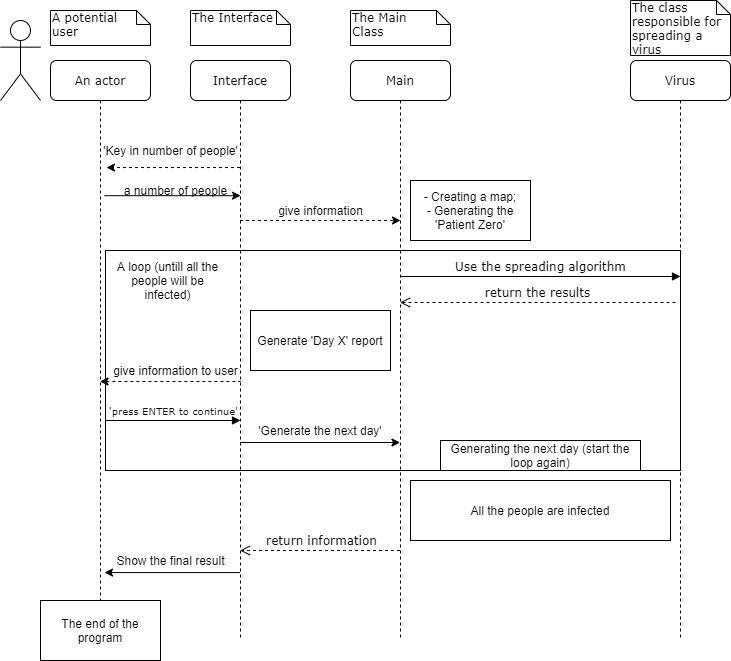

The diagram above was exported from draw.io. Its source (the exported page's mxGraphModel, read from the mxfile embedded in the PNG):
<mxGraphModel dx="1422" dy="794" grid="1" gridSize="10" guides="1" tooltips="1" connect="1" arrows="1" fold="1" page="1" pageScale="1" pageWidth="1100" pageHeight="850" background="#ffffff" math="0" shadow="0">
  <root>
    <mxCell id="0" />
    <mxCell id="1" parent="0" />
    <mxCell id="l-B46qfu2BpC5YkT-ZDy-42" value="" style="rounded=0;whiteSpace=wrap;html=1;" vertex="1" parent="1">
      <mxGeometry x="155" y="270" width="575" height="220" as="geometry" />
    </mxCell>
    <mxCell id="7baba1c4bc27f4b0-8" value="An actor" style="shape=umlLifeline;perimeter=lifelinePerimeter;whiteSpace=wrap;html=1;container=1;collapsible=0;recursiveResize=0;outlineConnect=0;rounded=1;shadow=0;comic=0;labelBackgroundColor=none;strokeWidth=1;fontFamily=Verdana;fontSize=12;align=center;" parent="1" vertex="1">
      <mxGeometry x="100" y="80" width="100" height="580" as="geometry" />
    </mxCell>
    <mxCell id="7baba1c4bc27f4b0-30" value="return information" style="html=1;verticalAlign=bottom;endArrow=open;dashed=1;endSize=8;labelBackgroundColor=none;fontFamily=Verdana;fontSize=12;edgeStyle=elbowEdgeStyle;elbow=vertical;" parent="1" target="7baba1c4bc27f4b0-2" edge="1">
      <mxGeometry x="-0.0062" relative="1" as="geometry">
        <mxPoint x="155" y="570" as="targetPoint" />
        <Array as="points" />
        <mxPoint x="449.5" y="570" as="sourcePoint" />
        <mxPoint x="1" as="offset" />
      </mxGeometry>
    </mxCell>
    <mxCell id="7baba1c4bc27f4b0-40" value="A potential&lt;br&gt;user" style="shape=note;whiteSpace=wrap;html=1;size=14;verticalAlign=top;align=left;spacingTop=-6;rounded=0;shadow=0;comic=0;labelBackgroundColor=none;strokeWidth=1;fontFamily=Verdana;fontSize=12" parent="1" vertex="1">
      <mxGeometry x="100" y="30" width="100" height="35" as="geometry" />
    </mxCell>
    <mxCell id="7baba1c4bc27f4b0-41" value="The Interface" style="shape=note;whiteSpace=wrap;html=1;size=14;verticalAlign=top;align=left;spacingTop=-6;rounded=0;shadow=0;comic=0;labelBackgroundColor=none;strokeWidth=1;fontFamily=Verdana;fontSize=12" parent="1" vertex="1">
      <mxGeometry x="240" y="30" width="100" height="35" as="geometry" />
    </mxCell>
    <mxCell id="7baba1c4bc27f4b0-42" value="The Main&lt;br&gt;Class" style="shape=note;whiteSpace=wrap;html=1;size=14;verticalAlign=top;align=left;spacingTop=-6;rounded=0;shadow=0;comic=0;labelBackgroundColor=none;strokeWidth=1;fontFamily=Verdana;fontSize=12" parent="1" vertex="1">
      <mxGeometry x="400" y="30" width="100" height="35" as="geometry" />
    </mxCell>
    <mxCell id="7baba1c4bc27f4b0-43" value="The class&amp;nbsp;&lt;br&gt;responsible for&lt;br&gt;spreading a virus" style="shape=note;whiteSpace=wrap;html=1;size=14;verticalAlign=top;align=left;spacingTop=-6;rounded=0;shadow=0;comic=0;labelBackgroundColor=none;strokeWidth=1;fontFamily=Verdana;fontSize=12" parent="1" vertex="1">
      <mxGeometry x="680" y="20" width="100" height="55" as="geometry" />
    </mxCell>
    <mxCell id="l-B46qfu2BpC5YkT-ZDy-6" value="" style="endArrow=classic;html=1;entryX=1.1;entryY=0.016;entryDx=0;entryDy=0;entryPerimeter=0;dashed=1;" edge="1" parent="1" source="7baba1c4bc27f4b0-2">
      <mxGeometry width="50" height="50" relative="1" as="geometry">
        <mxPoint x="287" y="187" as="sourcePoint" />
        <mxPoint x="156" y="187.03999999999996" as="targetPoint" />
      </mxGeometry>
    </mxCell>
    <mxCell id="l-B46qfu2BpC5YkT-ZDy-7" value="'Key in number of people'" style="text;html=1;align=center;verticalAlign=middle;resizable=0;points=[];autosize=1;" vertex="1" parent="1">
      <mxGeometry x="145" y="160" width="150" height="20" as="geometry" />
    </mxCell>
    <mxCell id="l-B46qfu2BpC5YkT-ZDy-8" value="" style="endArrow=classic;html=1;exitX=0.9;exitY=0.08;exitDx=0;exitDy=0;exitPerimeter=0;entryX=0.417;entryY=0.76;entryDx=0;entryDy=0;entryPerimeter=0;" edge="1" parent="1">
      <mxGeometry width="50" height="50" relative="1" as="geometry">
        <mxPoint x="154" y="215.20000000000005" as="sourcePoint" />
        <mxPoint x="290.03999999999996" y="215.20000000000005" as="targetPoint" />
      </mxGeometry>
    </mxCell>
    <mxCell id="l-B46qfu2BpC5YkT-ZDy-15" value="" style="shape=umlActor;verticalLabelPosition=bottom;labelBackgroundColor=#ffffff;verticalAlign=top;html=1;outlineConnect=0;" vertex="1" parent="1">
      <mxGeometry x="50" y="40" width="40" height="80" as="geometry" />
    </mxCell>
    <mxCell id="l-B46qfu2BpC5YkT-ZDy-18" value="- Creating a map;&lt;br&gt;- Generating the 'Patient Zero'" style="rounded=0;whiteSpace=wrap;html=1;" vertex="1" parent="1">
      <mxGeometry x="460" y="200" width="120" height="60" as="geometry" />
    </mxCell>
    <mxCell id="l-B46qfu2BpC5YkT-ZDy-20" value="" style="endArrow=none;startArrow=classic;html=1;dashed=1;endFill=0;" edge="1" parent="1" source="7baba1c4bc27f4b0-8">
      <mxGeometry width="50" height="50" relative="1" as="geometry">
        <mxPoint x="289.5" y="401" as="sourcePoint" />
        <mxPoint x="290" y="401" as="targetPoint" />
      </mxGeometry>
    </mxCell>
    <mxCell id="l-B46qfu2BpC5YkT-ZDy-30" value="a number of people" style="text;html=1;align=center;verticalAlign=middle;resizable=0;points=[];autosize=1;" vertex="1" parent="1">
      <mxGeometry x="165" y="200" width="120" height="20" as="geometry" />
    </mxCell>
    <mxCell id="l-B46qfu2BpC5YkT-ZDy-31" value="" style="endArrow=classic;html=1;dashed=1;" edge="1" parent="1">
      <mxGeometry width="50" height="50" relative="1" as="geometry">
        <mxPoint x="289.5" y="240" as="sourcePoint" />
        <mxPoint x="450" y="240" as="targetPoint" />
      </mxGeometry>
    </mxCell>
    <mxCell id="l-B46qfu2BpC5YkT-ZDy-35" value="give information" style="text;html=1;align=center;verticalAlign=middle;resizable=0;points=[];autosize=1;" vertex="1" parent="1">
      <mxGeometry x="320" y="220" width="100" height="20" as="geometry" />
    </mxCell>
    <mxCell id="7baba1c4bc27f4b0-20" value="Use the spreading algorithm" style="html=1;verticalAlign=bottom;endArrow=block;entryX=0;entryY=0;labelBackgroundColor=none;fontFamily=Verdana;fontSize=12;edgeStyle=elbowEdgeStyle;elbow=vertical;" parent="1" edge="1">
      <mxGeometry relative="1" as="geometry">
        <mxPoint x="449.5" y="296" as="sourcePoint" />
        <mxPoint x="730" y="296" as="targetPoint" />
      </mxGeometry>
    </mxCell>
    <mxCell id="7baba1c4bc27f4b0-21" value="return the results" style="html=1;verticalAlign=bottom;endArrow=open;dashed=1;endSize=8;labelBackgroundColor=none;fontFamily=Verdana;fontSize=12;edgeStyle=elbowEdgeStyle;elbow=vertical;" parent="1" target="7baba1c4bc27f4b0-3" edge="1">
      <mxGeometry relative="1" as="geometry">
        <mxPoint x="595" y="322" as="targetPoint" />
        <Array as="points">
          <mxPoint x="670" y="322" />
          <mxPoint x="700" y="322" />
        </Array>
        <mxPoint x="725" y="322" as="sourcePoint" />
      </mxGeometry>
    </mxCell>
    <mxCell id="7baba1c4bc27f4b0-23" value="&lt;font style=&quot;font-size: 10px&quot;&gt;'press ENTER to continue'&lt;/font&gt;" style="html=1;verticalAlign=bottom;endArrow=block;labelBackgroundColor=none;fontFamily=Verdana;fontSize=12;" parent="1" edge="1">
      <mxGeometry relative="1" as="geometry">
        <mxPoint x="155" y="440" as="sourcePoint" />
        <mxPoint x="290" y="440" as="targetPoint" />
      </mxGeometry>
    </mxCell>
    <mxCell id="7baba1c4bc27f4b0-3" value="Main" style="shape=umlLifeline;perimeter=lifelinePerimeter;whiteSpace=wrap;html=1;container=1;collapsible=0;recursiveResize=0;outlineConnect=0;rounded=1;shadow=0;comic=0;labelBackgroundColor=none;strokeWidth=1;fontFamily=Verdana;fontSize=12;align=center;" parent="1" vertex="1">
      <mxGeometry x="400" y="80" width="100" height="580" as="geometry" />
    </mxCell>
    <mxCell id="7baba1c4bc27f4b0-4" value="Virus" style="shape=umlLifeline;perimeter=lifelinePerimeter;whiteSpace=wrap;html=1;container=1;collapsible=0;recursiveResize=0;outlineConnect=0;rounded=1;shadow=0;comic=0;labelBackgroundColor=none;strokeWidth=1;fontFamily=Verdana;fontSize=12;align=center;" parent="1" vertex="1">
      <mxGeometry x="680" y="80" width="100" height="580" as="geometry" />
    </mxCell>
    <mxCell id="l-B46qfu2BpC5YkT-ZDy-25" value="Generate 'Day X' report" style="rounded=0;whiteSpace=wrap;html=1;" vertex="1" parent="1">
      <mxGeometry x="300" y="330" width="140" height="60" as="geometry" />
    </mxCell>
    <mxCell id="l-B46qfu2BpC5YkT-ZDy-27" value="give information to user" style="text;html=1;align=center;verticalAlign=middle;resizable=0;points=[];autosize=1;" vertex="1" parent="1">
      <mxGeometry x="155" y="380" width="140" height="20" as="geometry" />
    </mxCell>
    <mxCell id="l-B46qfu2BpC5YkT-ZDy-43" value="A loop (untill all the people will be infected)" style="text;html=1;strokeColor=none;fillColor=none;align=center;verticalAlign=middle;whiteSpace=wrap;rounded=0;" vertex="1" parent="1">
      <mxGeometry x="165" y="290" width="105" height="20" as="geometry" />
    </mxCell>
    <mxCell id="7baba1c4bc27f4b0-2" value="Interface" style="shape=umlLifeline;perimeter=lifelinePerimeter;whiteSpace=wrap;html=1;container=1;collapsible=0;recursiveResize=0;outlineConnect=0;rounded=1;shadow=0;comic=0;labelBackgroundColor=none;strokeWidth=1;fontFamily=Verdana;fontSize=12;align=center;" parent="1" vertex="1">
      <mxGeometry x="240" y="80" width="100" height="580" as="geometry" />
    </mxCell>
    <mxCell id="l-B46qfu2BpC5YkT-ZDy-44" value="" style="endArrow=classic;html=1;" edge="1" parent="1">
      <mxGeometry width="50" height="50" relative="1" as="geometry">
        <mxPoint x="289.5" y="462" as="sourcePoint" />
        <mxPoint x="449.5" y="462" as="targetPoint" />
      </mxGeometry>
    </mxCell>
    <mxCell id="l-B46qfu2BpC5YkT-ZDy-47" value="'Generate the next day'" style="text;html=1;strokeColor=none;fillColor=none;align=center;verticalAlign=middle;whiteSpace=wrap;rounded=0;" vertex="1" parent="1">
      <mxGeometry x="300" y="440" width="140" height="20" as="geometry" />
    </mxCell>
    <mxCell id="l-B46qfu2BpC5YkT-ZDy-49" value="All the people are infected" style="rounded=0;whiteSpace=wrap;html=1;" vertex="1" parent="1">
      <mxGeometry x="460" y="500" width="260" height="60" as="geometry" />
    </mxCell>
    <mxCell id="l-B46qfu2BpC5YkT-ZDy-50" value="" style="endArrow=classic;html=1;entryX=0.9;entryY=0.732;entryDx=0;entryDy=0;entryPerimeter=0;" edge="1" parent="1">
      <mxGeometry width="50" height="50" relative="1" as="geometry">
        <mxPoint x="289.5" y="592.0799999999999" as="sourcePoint" />
        <mxPoint x="154" y="592.0799999999999" as="targetPoint" />
      </mxGeometry>
    </mxCell>
    <mxCell id="l-B46qfu2BpC5YkT-ZDy-51" value="Show the final result" style="text;html=1;align=center;verticalAlign=middle;resizable=0;points=[];autosize=1;" vertex="1" parent="1">
      <mxGeometry x="160" y="570" width="120" height="20" as="geometry" />
    </mxCell>
    <mxCell id="l-B46qfu2BpC5YkT-ZDy-53" value="The end of the program" style="rounded=0;whiteSpace=wrap;html=1;" vertex="1" parent="1">
      <mxGeometry x="90" y="620" width="120" height="60" as="geometry" />
    </mxCell>
    <mxCell id="l-B46qfu2BpC5YkT-ZDy-56" value="Generating the next day (start the loop again)" style="rounded=0;whiteSpace=wrap;html=1;" vertex="1" parent="1">
      <mxGeometry x="490" y="460" width="200" height="30" as="geometry" />
    </mxCell>
  </root>
</mxGraphModel>